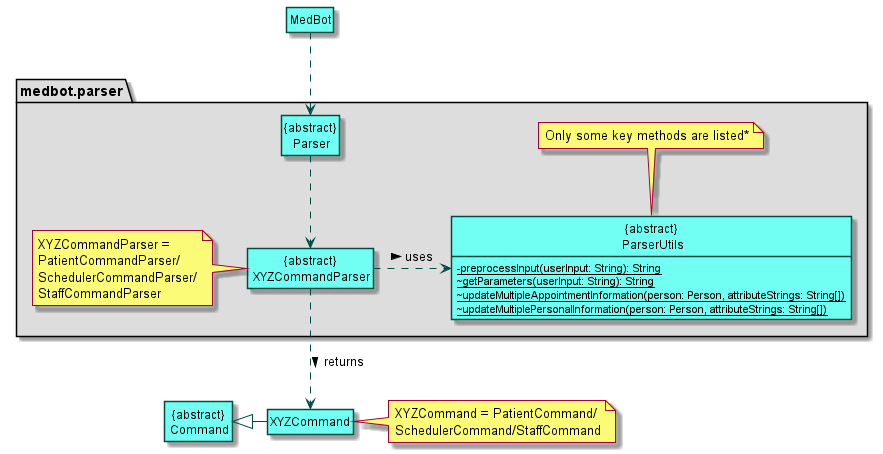

The diagram above was rendered by PlantUML. Its source (embedded in the PNG):
@startuml
'https://plantuml.com/class-diagram
' @@author Kureans

hide circle
hide empty members
skinparam classAttributeIconSize 0
skinparam class {
BackgroundColor #72FFF3
ArrowColor #004C41
BorderColor #004C41
}
package medbot.parser #DDDDDD {
class "{abstract}\n Parser"
class "{abstract}\n XYZCommandParser"
class "{abstract}\n ParserUtils" {
    {static} -preprocessInput(userInput: String): String
    {static} ~getParameters(userInput: String): String
    {static} ~updateMultipleAppointmentInformation(person: Person, attributeStrings: String[])
    {static} ~updateMultiplePersonalInformation(person: Person, attributeStrings: String[])
}

"{abstract}\n Parser" ..> "{abstract}\n XYZCommandParser"
"{abstract}\n XYZCommandParser" .> "{abstract}\n ParserUtils" : > uses

note left of "{abstract}\n XYZCommandParser" : XYZCommandParser =\nPatientCommandParser/\nSchedulerCommandParser/\nStaffCommandParser
note top of "{abstract}\n ParserUtils" : Only some key methods are listed*
}

class "{abstract}\n Command"

"{abstract}\n Parser" <.up.MedBot
"{abstract}\n Command" <|- XYZCommand
"{abstract}\n XYZCommandParser" ..> XYZCommand :  > returns

note right of XYZCommand : XYZCommand = PatientCommand/\nSchedulerCommand/StaffCommand

@enduml